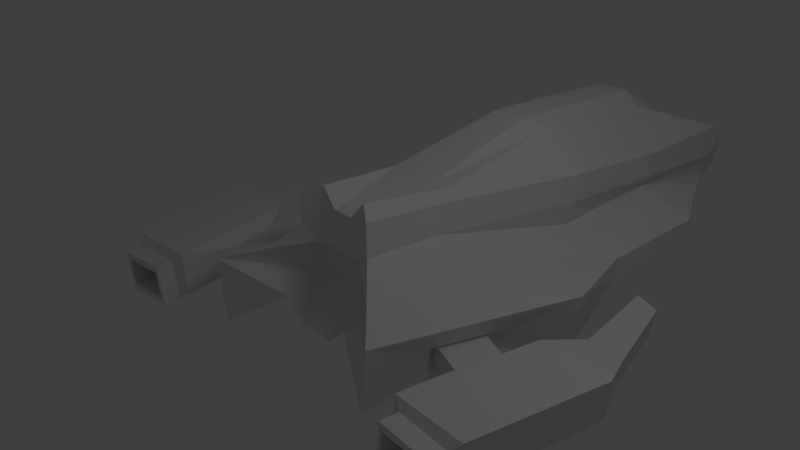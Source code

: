 # Source: spaceship2.blend  (saved by Blender 2.62.0; exported with 4.5.12 LTS)
import bpy
from mathutils import Matrix  # noqa: F401  (used for matrix-valued properties, if any)

bpy.ops.wm.read_factory_settings(use_empty=True)
scene = bpy.context.scene
scene.name = 'Scene'

# ---- collections
col_collection_1 = bpy.data.collections.new('Collection 1'); scene.collection.children.link(col_collection_1)

# ---- materials (node trees are filled in below, after node groups)
mat_material = bpy.data.materials.new('Material')
mat_material.alpha_threshold = 0.0
mat_material.use_transparent_shadow = False
mat_material.roughness = 0.5
mat_material.line_color = (0.0, 0.0, 0.0, 1.0)

# ---- material node trees

# ---- world
world_world = bpy.data.worlds.new('World'); scene.world = world_world
world_world.color = (0.05088, 0.05088, 0.05088)
world_world.use_sun_shadow = False
world_world.sun_shadow_jitter_overblur = 0.0
world_world.cycles.sampling_method = 'MANUAL'
world_world.cycles.sample_map_resolution = 256

# ---- cameras
cam_camera = bpy.data.cameras.new('Camera')
cam_camera.clip_end = 100.0
cam_camera.lens = 35.0
cam_camera.sensor_width = 32.0
cam_camera.sensor_height = 18.0
cam_camera.ortho_scale = 7.314
cam_camera.dof.focus_distance = 0.0
cam_camera.dof.aperture_fstop = 128.0

# ---- lights
light_lamp = bpy.data.lights.new('Lamp', 'POINT')
light_lamp.transmission_factor = 0.0
light_lamp.cutoff_distance = 30.0
light_lamp.energy = 100.0
light_lamp.shadow_buffer_clip_start = 1.001
light_lamp.shadow_soft_size = 1.0
light_lamp.shadow_maximum_resolution = 0.006
light_lamp.use_absolute_resolution = True
light_lamp.cycles.use_multiple_importance_sampling = False

# ---- meshes
me_cube = bpy.data.meshes.new('Cube')
me_cube.from_pydata([(0.9991, 6.477, -0.6547), (1.35, -1.431, -0.9959), (1.122, 6.477, 0.3579), (0.63, -0.6542, 0.8855), (1.874, 2.739, -0.6547), (1.788e-07, 6.477, -0.7293), (1.0, 6.477, -0.2503), (-5.96e-08, -1.0, -0.7293), (1.0, -1.0, 0.06135), (1.122, 2.739, 0.6252), (-0.02649, 6.58, 0.2662), (0.03005, -0.482, 0.7386), (0.07035, 2.739, -0.7293), (-0.01261, 2.576, 1.255), (1.0, 2.739, -0.1722), (-2.831e-07, -0.3488, 0.06135), (2.235e-07, 8.064, -0.5634), (1.874, 4.608, -0.6547), (2.225, 1.301, -0.9959), (0.5452, 6.477, -0.445), (1.0, 6.477, -0.5), (1.122, 6.477, -0.1421), (0.5452, -1.0, -0.445), (1.462, -1.431, -0.09039), (0.63, -0.6542, 0.4234), (1.122, 4.608, 0.3916), (0.63, 0.5235, 0.7384), (0.5, 6.477, 0.1248), (0.3775, -0.464, 0.9939), (0.07035, 0.8693, -0.7293), (0.5452, 2.739, -0.445), (1.192e-07, 4.608, -0.7293), (-0.01261, 5.114, 1.088), (0.5, 2.826, 1.118), (-3.129e-07, 0.8693, 0.8255), (1.122, 2.739, 0.2083), (1.0, 4.608, -0.1335), (1.875, 2.739, -0.3832), (1.0, 0.8693, -0.05543), (0.03005, -0.5522, 0.2544), (0.5, -0.3488, 0.06135), (-1.714e-07, -0.3488, -0.2664), (2.012e-07, 8.064, -0.813), (0.454, 8.064, -0.5634), (-0.01241, 8.145, -0.3607), (0.5452, 0.8693, -0.445), (0.5452, 4.608, -0.445), (0.5, 5.094, 0.8843), (0.5, 0.8693, 0.8255), (1.122, 4.608, 0.03312), (1.875, 4.608, -0.4416), (0.63, 0.5235, 0.313), (2.337, 1.301, -0.1757), (0.3775, -0.5702, 0.261), (0.5, -0.3488, -0.2664), (0.454, 8.064, -0.813), (0.454, 8.064, -0.3329), (0.2558, 6.477, -0.7396), (0.2558, -1.0, -0.7396), (0.2666, 6.58, 0.2662), (0.1471, -0.482, 0.7386), (0.3261, 2.739, -0.7396), (0.2499, 2.576, 1.255), (0.2346, -0.3488, 0.06135), (0.1886, 8.064, -0.5634), (0.3261, 0.8693, -0.7396), (0.2558, 4.608, -0.7396), (0.2499, 5.114, 1.088), (0.2346, 0.8693, 0.8255), (0.1471, -0.5522, 0.2544), (0.2346, -0.3488, -0.2664), (0.1886, 8.064, -0.813), (0.1982, 8.145, -0.3607), (1.63, -0.6298, -0.3686), (1.992, 0.4991, -0.4038), (1.945, 0.4991, -0.7428), (1.584, -0.6298, -0.7428), (1.545, -0.4945, -0.6269), (1.761, 0.1152, -0.6269), (1.571, -0.4797, -0.3772), (1.787, 0.1299, -0.4008), (2.035, -0.6294, -0.4373), (2.251, -0.01976, -0.4609), (2.225, -0.03454, -0.6869), (2.009, -0.6442, -0.6869), (2.049, -1.59, -0.8168), (2.435, 0.2939, -0.8168), (2.098, -1.59, -0.2223), (2.484, 0.2939, -0.2599), (3.48, 0.2618, -0.2892), (3.094, -1.622, -0.2516), (3.431, 0.2618, -0.8461), (3.044, -1.622, -0.8461), (2.997, -1.711, -0.3732), (2.928, -1.711, -0.9281), (2.173, -1.666, -0.8874), (2.241, -1.666, -0.3325), (2.206, -1.918, -0.3282), (2.138, -1.918, -0.8831), (2.961, -1.963, -0.3689), (2.893, -1.963, -0.9238), (2.851, -1.955, -0.8231), (2.897, -1.955, -0.4558), (2.202, -1.926, -0.7962), (2.248, -1.926, -0.4288), (2.519, -0.3513, -0.3931), (2.484, -0.3513, -0.6832), (2.943, -0.3746, -0.4144), (2.907, -0.3746, -0.7045), (2.664, 0.9401, -0.819), (3.169, 0.8651, -0.8483), (3.216, 0.8797, -0.4774), (2.712, 0.9486, -0.4481), (2.498, 2.211, -0.8239), (2.547, 2.22, -0.453), (2.89, 2.119, -0.4823), (2.843, 2.105, -0.8532)], [], [(18, 1, 22, 45), (4, 18, 45, 30), (17, 4, 30, 46), (0, 17, 46, 19), (2, 27, 47, 25), (25, 47, 33, 9), (9, 33, 48, 26), (26, 48, 28, 3), (21, 2, 25, 49), (6, 21, 49, 36), (49, 25, 9, 35), (36, 49, 35, 14), (20, 6, 36, 50), (0, 20, 50, 17), (50, 36, 14, 37), (17, 50, 37, 4), (35, 9, 26, 51), (14, 35, 51, 38), (51, 26, 3, 24), (38, 51, 24, 8), (37, 14, 38, 52), (4, 37, 52, 18), (52, 38, 8, 23), (24, 3, 28, 53), (8, 24, 53, 40), (23, 8, 40, 54), (1, 23, 54, 22), (20, 0, 19, 55), (6, 20, 55, 43), (21, 6, 43, 56), (2, 21, 56, 27), (22, 58, 65, 45), (58, 7, 29, 65), (45, 65, 61, 30), (65, 29, 12, 61), (30, 61, 66, 46), (61, 12, 31, 66), (46, 66, 57, 19), (66, 31, 5, 57), (27, 59, 67, 47), (59, 10, 32, 67), (47, 67, 62, 33), (67, 32, 13, 62), (33, 62, 68, 48), (62, 13, 34, 68), (48, 68, 60, 28), (68, 34, 11, 60), (28, 60, 69, 53), (60, 11, 39, 69), (53, 69, 63, 40), (69, 39, 15, 63), (40, 63, 70, 54), (63, 15, 41, 70), (54, 70, 58, 22), (70, 41, 7, 58), (19, 57, 71, 55), (57, 5, 42, 71), (55, 71, 64, 43), (71, 42, 16, 64), (43, 64, 72, 56), (64, 16, 44, 72), (56, 72, 59, 27), (72, 44, 10, 59), (52, 23, 73, 74), (18, 52, 74, 75), (23, 1, 76, 73), (1, 18, 75, 76), (76, 75, 78, 77), (73, 76, 77, 79), (75, 74, 80, 78), (74, 73, 79, 80), (80, 79, 81, 82), (78, 80, 82, 83), (79, 77, 84, 81), (77, 78, 83, 84), (84, 83, 86, 85), (81, 84, 85, 87), (83, 82, 88, 86), (82, 81, 87, 88), (88, 87, 90, 89), (85, 86, 91, 92), (91, 89, 90, 92), (92, 90, 93, 94), (85, 92, 94, 95), (90, 87, 96, 93), (87, 85, 95, 96), (96, 95, 98, 97), (93, 96, 97, 99), (95, 94, 100, 98), (94, 93, 99, 100), (100, 99, 102, 101), (98, 100, 101, 103), (99, 97, 104, 102), (97, 98, 103, 104), (104, 103, 106, 105), (102, 104, 105, 107), (103, 101, 108, 106), (101, 102, 107, 108), (105, 106, 108, 107), (91, 86, 109, 110), (89, 91, 110, 111), (88, 89, 111, 112), (86, 88, 112, 109), (109, 112, 114, 113), (112, 111, 115, 114), (111, 110, 116, 115), (110, 109, 113, 116), (113, 114, 115, 116)])
me_cube.materials.append(mat_material)
me_cube.use_remesh_preserve_volume = False
me_cube.use_remesh_preserve_attributes = False
me_cube.use_mirror_vertex_groups = False
me_cube.update()

# ---- objects
ob_cube = bpy.data.objects.new('Cube', me_cube)
ob_lamp = bpy.data.objects.new('Lamp', light_lamp)
ob_camera = bpy.data.objects.new('Camera', cam_camera)

# ---- transforms, parenting, visibility, modifiers, constraints
ob_cube.location = (0.0, 0.0, 0.0)
ob_cube.lock_rotations_4d = False
ob_cube.empty_display_type = 'ARROWS'
ob_cube.lineart.crease_threshold = 0.0
_m = ob_cube.modifiers.new('Mirror', 'MIRROR')
_m.merge_threshold = 0.078
ob_lamp.location = (4.076, 1.005, 5.904)
ob_lamp.rotation_euler = (0.6503, 0.05522, 1.866)
ob_lamp.lock_rotations_4d = False
ob_lamp.empty_display_type = 'ARROWS'
ob_lamp.color = (0.0, 0.0, 0.0, 0.0)
ob_lamp.lineart.crease_threshold = 0.0
ob_camera.location = (7.481, -6.508, 5.344)
ob_camera.rotation_euler = (1.109, 0.01082, 0.8149)
ob_camera.lock_rotations_4d = False
ob_camera.empty_display_type = 'ARROWS'
ob_camera.color = (0.0, 0.0, 0.0, 0.0)
ob_camera.display_type = 'WIRE'
ob_camera.lineart.crease_threshold = 0.0

# ---- collection membership
col_collection_1.objects.link(ob_cube)
col_collection_1.objects.link(ob_lamp)
col_collection_1.objects.link(ob_camera)

# ---- scene / render settings (as saved in the file)
scene.camera = ob_camera
scene.frame_start = 1; scene.frame_end = 250; scene.frame_set(1)
scene.render.engine = 'BLENDER_EEVEE_NEXT'
scene.render.image_settings.color_mode = 'RGB'
scene.render.image_settings.compression = 90
scene.render.resolution_percentage = 50
scene.render.dither_intensity = 0.0
scene.render.bake_margin = 2
scene.render.bake_bias = 0.0
scene.cycles.use_denoising = False
scene.cycles.samples = 10
scene.cycles.sampling_pattern = 'TABULATED_SOBOL'
scene.cycles.light_sampling_threshold = 0.0
scene.cycles.use_adaptive_sampling = False
scene.cycles.use_light_tree = False
scene.cycles.blur_glossy = 0.0
scene.cycles.volume_bounces = 1
scene.cycles.pixel_filter_type = 'GAUSSIAN'
scene.cycles.sample_clamp_indirect = 0.0
scene.view_settings.view_transform = 'Standard'
bpy.context.view_layer.update()
